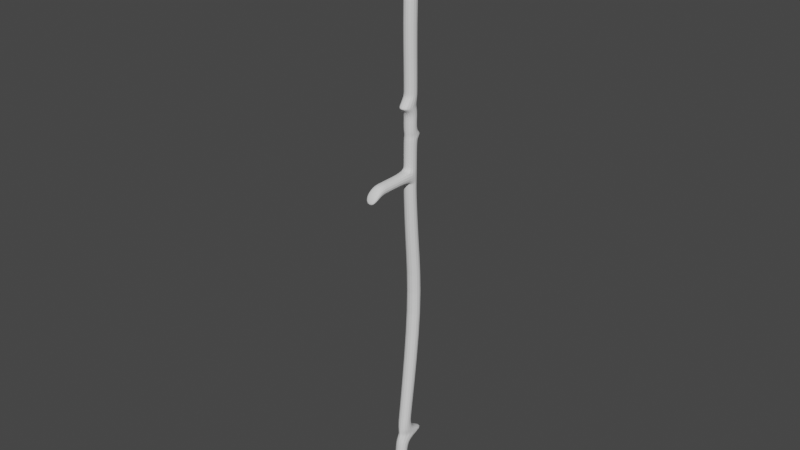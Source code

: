 # Source: fantasyScythe.blend  (saved by Blender 2.93.21; exported with 4.5.12 LTS)
import bpy
from mathutils import Matrix  # noqa: F401  (used for matrix-valued properties, if any)

bpy.ops.wm.read_factory_settings(use_empty=True)
scene = bpy.context.scene
scene.name = 'Scene'

# ---- collections
col_collection = bpy.data.collections.new('Collection'); scene.collection.children.link(col_collection)

# ---- world
world_world = bpy.data.worlds.new('World'); scene.world = world_world
world_world.use_nodes = True; world_world.node_tree.nodes.clear()
_N = world_world.node_tree.nodes; _L = world_world.node_tree.links
n0 = _N.new('ShaderNodeOutputWorld'); n0.name = 'World Output'; n0.location = (300, 300)
n1 = _N.new('ShaderNodeBackground'); n1.name = 'Background'; n1.location = (10, 300)
n1.inputs[0].default_value = (0.05088, 0.05088, 0.05088, 1.0)
_L.new(n1.outputs[0], n0.inputs[0])
n0.is_active_output = True
world_world.color = (0.05088, 0.05088, 0.05088)
world_world.use_sun_shadow = False
world_world.sun_shadow_jitter_overblur = 0.0

# ---- meshes
me_cube_001 = bpy.data.meshes.new('Cube.001')
me_cube_001.from_pydata([(-1.0, 0.614, 0.9997), (-1.0, 4.663, 1.0), (1.0, 0.614, 0.9997), (1.0, 4.663, 1.0), (-1.0, -2.116, -0.681), (-1.0, -0.1402, -0.6872), (1.0, -0.1402, -0.6872), (1.0, -2.116, -0.681), (-1.0, -1.0, 0.1493), (-1.0, -1.0, 0.1845), (-1.0, 1.0, 0.1845), (-1.0, 1.0, 0.1493), (1.0, 1.0, 0.1845), (1.0, 1.0, 0.1493), (1.0, -1.0, 0.1845), (1.0, -1.0, 0.1493), (-1.273, -8.851, 0.1211), (-1.273, -8.516, 0.1556), (0.727, -8.516, 0.1556), (0.727, -8.851, 0.1211), (-1.0, -1.0, 0.2698), (-1.0, -1.0, 0.3299), (-1.0, 0.9372, 0.3299), (-1.0, 1.0, 0.2698), (1.0, 0.9372, 0.3299), (1.0, 1.0, 0.2698), (1.0, -1.0, 0.3299), (1.0, -1.0, 0.2698), (-1.0, -1.0, 0.2906), (-1.0, 1.895, 0.2906), (1.0, 1.895, 0.2906), (1.0, -1.0, 0.2906), (-1.0, -1.0, 0.3521), (-1.0, 1.0, 0.3521), (1.0, 1.0, 0.3521), (1.0, -1.0, 0.3521), (-1.0, -2.276, 0.3769), (-1.0, 1.0, 0.3769), (1.0, 1.0, 0.3769), (1.0, -2.276, 0.3769), (-1.0, -1.0, 0.4059), (-1.0, 1.0, 0.4059), (1.0, 1.0, 0.4059), (1.0, -1.0, 0.4059), (-1.0, 0.4963, 0.9728), (-1.0, 3.294, 0.9679), (1.0, 3.294, 0.9679), (1.0, 0.4963, 0.9728), (-0.9841, 0.9841, 0.1448), (0.9841, 0.9841, 0.1448), (0.9841, -0.9841, 0.1448), (-0.9841, -0.9841, 0.1448), (-1.0, 1.0, 0.1919), (1.0, 1.0, 0.1919), (1.0, -1.0, 0.1919), (-1.0, -1.0, 0.1919), (-1.0, -7.353, 0.1845), (1.0, -7.353, 0.1845), (1.0, -7.353, 0.1493), (-1.0, -7.353, 0.1493), (1.0, -4.298, 0.1845), (1.0, -4.298, 0.1493), (-1.0, -4.298, 0.1845), (-1.0, -4.298, 0.1493), (-1.0, 1.0, 0.4682), (1.0, 1.0, 0.4682), (1.0, -1.0, 0.4682), (-1.0, -1.0, 0.4682), (-1.0, 1.0, 0.3676), (1.0, 1.0, 0.3676), (1.0, -1.442, 0.3676), (-1.0, -1.442, 0.3676), (-1.0, 1.0, 0.3842), (1.0, 1.0, 0.3842), (1.0, -1.956, 0.3842), (-1.0, -1.956, 0.3842), (-1.0, 1.0, 0.419), (1.0, 1.0, 0.419), (1.0, -1.0, 0.419), (-1.0, -1.0, 0.419), (-1.0, 1.291, 0.2802), (1.0, 1.291, 0.2802), (1.0, -1.0, 0.2802), (-1.0, -1.0, 0.2802), (-1.0, -1.0, 0.301), (-1.0, 1.055, 0.301), (1.0, 1.055, 0.301), (1.0, -1.0, 0.301), (-1.0, -1.0, 0.3198), (-1.0, 0.9372, 0.3198), (1.0, 0.9372, 0.3198), (1.0, -1.0, 0.3198), (1.0, -2.478, -0.7275), (-1.0, -2.478, -0.7275), (1.0, 3.302, -0.7455), (-1.0, 3.302, -0.7455), (1.0, -2.769, -0.7647), (-1.0, -2.769, -0.7647), (1.0, -0.7925, -0.7709), (-1.0, -0.7925, -0.7709), (1.306, -5.143, -0.958), (-1.0, -4.148, -0.9549), (1.306, -1.153, -0.9579), (-1.0, -2.148, -0.9549), (1.306, -1.689, -0.9433), (-1.611, -1.689, -0.9433), (-1.611, -4.607, -0.9434), (1.306, -4.607, -0.9434), (-1.0, 0.187, -0.7581), (-1.0, -2.648, -0.7493), (1.0, -2.648, -0.7493), (1.0, 0.187, -0.7581), (-1.0, 0.2336, -0.7095), (-1.0, -2.277, -0.7017), (1.0, -2.277, -0.7017), (1.0, 0.2336, -0.7095), (-1.0, 0.1104, -0.6551), (1.0, 0.1104, -0.6551), (1.0, -1.866, -0.6489), (-1.0, -1.866, -0.6489), (-1.195, -1.953, -0.9299), (1.195, -4.343, -0.9299), (1.195, -1.953, -0.9299), (-1.195, -4.343, -0.9299), (-1.0, -2.568, -0.7389), (1.0, 1.245, -0.7508), (-1.0, 1.245, -0.7508), (1.0, -2.568, -0.7389), (-1.0, 1.013, -0.7262), (1.0, -2.386, -0.7156), (-1.0, -2.386, -0.7156), (1.0, 1.013, -0.7262), (-1.009, -1.448, -0.8562), (1.009, -3.143, -0.8509), (1.009, -1.448, -0.8562), (-1.009, -3.143, -0.8509), (-1.0, 0.3767, 0.9455), (-1.0, 2.644, 0.9415), (1.0, 2.644, 0.9415), (1.0, 0.3767, 0.9455), (-1.0, 0.4667, 0.966), (-1.0, 3.159, 0.9613), (1.0, 3.159, 0.9613), (1.0, 0.4667, 0.966), (-1.0, 0.575, 0.9908), (-1.0, 3.796, 0.9851), (1.0, 3.796, 0.9851), (1.0, 0.575, 0.9908), (-1.0, 0.6043, 0.9975), (-1.0, 4.284, 0.991), (1.0, 4.284, 0.991), (1.0, 0.6043, 0.9975), (-1.0, -5.708, 0.1845), (-1.0, -5.708, 0.1493), (1.0, -5.708, 0.1845), (1.0, -5.708, 0.1493), (1.102, -1.657, -0.895), (-1.102, -3.507, -0.8892), (-1.102, -1.657, -0.895), (1.102, -3.507, -0.8892), (-1.004, -1.12, -0.8135), (1.004, -2.863, -0.8081), (1.004, -1.12, -0.8135), (-1.004, -2.863, -0.8081), (-0.9841, -0.9841, 0.1066), (-0.9841, 0.9841, 0.1066), (0.9841, 0.9841, 0.1066), (0.9841, -0.9841, 0.1066), (-1.184, 2.516, -0.2723), (1.184, 2.516, -0.2723), (1.184, 0.4805, -0.2723), (-1.184, 0.4805, -0.2723), (-1.064, -0.5576, -0.04534), (-1.064, 1.438, -0.04534), (1.064, 1.438, -0.04534), (1.064, -0.5576, -0.04534), (-1.0, 0.7852, 0.7473), (1.0, 0.7852, 0.7473), (1.0, -1.369, 0.7511), (-1.0, -1.369, 0.7511)], [], [(148, 0, 1, 149), (149, 1, 3, 150), (150, 3, 2, 151), (151, 2, 0, 148), (3, 1, 0, 2), (50, 15, 8, 51), (57, 56, 17, 18), (49, 13, 15, 50), (13, 12, 14, 15), (48, 11, 13, 49), (11, 10, 12, 13), (51, 8, 11, 48), (8, 9, 10, 11), (19, 18, 17, 16), (58, 57, 18, 19), (56, 59, 16, 17), (59, 58, 19, 16), (54, 27, 20, 55), (91, 26, 21, 88), (53, 25, 27, 54), (90, 24, 26, 91), (52, 23, 25, 53), (89, 22, 24, 90), (55, 20, 23, 52), (88, 21, 22, 89), (83, 28, 29, 80), (80, 29, 30, 81), (81, 30, 31, 82), (82, 31, 28, 83), (26, 35, 32, 21), (24, 34, 35, 26), (22, 33, 34, 24), (21, 32, 33, 22), (70, 39, 36, 71), (69, 38, 39, 70), (68, 37, 38, 69), (71, 36, 37, 68), (74, 43, 40, 75), (73, 42, 43, 74), (72, 41, 42, 73), (75, 40, 41, 72), (143, 47, 44, 140), (142, 46, 47, 143), (141, 45, 46, 142), (140, 44, 45, 141), (164, 51, 48, 165), (165, 48, 49, 166), (166, 49, 50, 167), (167, 50, 51, 164), (9, 55, 52, 10), (10, 52, 53, 12), (12, 53, 54, 14), (14, 54, 55, 9), (153, 155, 58, 59), (152, 153, 59, 56), (155, 154, 57, 58), (154, 152, 56, 57), (14, 9, 62, 60), (15, 14, 60, 61), (9, 8, 63, 62), (8, 15, 61, 63), (79, 67, 64, 76), (76, 64, 65, 77), (77, 65, 66, 78), (78, 66, 67, 79), (32, 71, 68, 33), (33, 68, 69, 34), (34, 69, 70, 35), (35, 70, 71, 32), (36, 75, 72, 37), (37, 72, 73, 38), (38, 73, 74, 39), (39, 74, 75, 36), (43, 78, 79, 40), (42, 77, 78, 43), (41, 76, 77, 42), (40, 79, 76, 41), (27, 82, 83, 20), (25, 81, 82, 27), (23, 80, 81, 25), (20, 83, 80, 23), (28, 84, 85, 29), (29, 85, 86, 30), (30, 86, 87, 31), (31, 87, 84, 28), (84, 88, 89, 85), (85, 89, 90, 86), (86, 90, 91, 87), (87, 91, 88, 84), (130, 128, 95, 93), (109, 108, 99, 97), (131, 129, 92, 94), (128, 131, 94, 95), (129, 130, 93, 92), (105, 104, 102, 103), (111, 110, 96, 98), (108, 111, 98, 99), (110, 109, 97, 96), (100, 101, 103, 102), (107, 106, 101, 100), (106, 105, 103, 101), (104, 107, 100, 102), (122, 121, 107, 104), (123, 120, 105, 106), (121, 123, 106, 107), (120, 122, 104, 105), (127, 124, 109, 110), (126, 125, 111, 108), (125, 127, 110, 111), (124, 126, 108, 109), (7, 4, 113, 114), (5, 6, 115, 112), (6, 7, 114, 115), (4, 5, 112, 113), (7, 118, 119, 4), (6, 117, 118, 7), (5, 116, 117, 6), (4, 119, 116, 5), (158, 156, 122, 120), (159, 157, 123, 121), (157, 158, 120, 123), (156, 159, 121, 122), (93, 95, 126, 124), (94, 92, 127, 125), (95, 94, 125, 126), (92, 93, 124, 127), (114, 113, 130, 129), (112, 115, 131, 128), (115, 114, 129, 131), (113, 112, 128, 130), (162, 161, 133, 134), (163, 160, 132, 135), (161, 163, 135, 133), (160, 162, 134, 132), (179, 136, 137, 176), (176, 137, 138, 177), (177, 138, 139, 178), (178, 139, 136, 179), (136, 140, 141, 137), (137, 141, 142, 138), (138, 142, 143, 139), (139, 143, 140, 136), (47, 147, 144, 44), (46, 146, 147, 47), (45, 145, 146, 46), (44, 144, 145, 45), (147, 151, 148, 144), (146, 150, 151, 147), (145, 149, 150, 146), (144, 148, 149, 145), (60, 62, 152, 154), (61, 60, 154, 155), (62, 63, 153, 152), (63, 61, 155, 153), (134, 133, 159, 156), (135, 132, 158, 157), (133, 135, 157, 159), (132, 134, 156, 158), (99, 98, 162, 160), (96, 97, 163, 161), (97, 99, 160, 163), (98, 96, 161, 162), (175, 167, 164, 172), (174, 166, 167, 175), (173, 165, 166, 174), (172, 164, 165, 173), (119, 171, 168, 116), (116, 168, 169, 117), (117, 169, 170, 118), (118, 170, 171, 119), (171, 172, 173, 168), (168, 173, 174, 169), (169, 174, 175, 170), (170, 175, 172, 171), (66, 178, 179, 67), (65, 177, 178, 66), (64, 176, 177, 65), (67, 179, 176, 64)])
_uv = me_cube_001.uv_layers.new(name='UVMap')
_uv.uv.foreach_set('vector', [0.6249, 0.0, 0.625, 0.0, 0.625, 0.25, 0.6249, 0.25, 0.6249, 0.25, 0.625, 0.25, 0.625, 0.5, 0.6249, 0.5, 0.6249, 0.5, 0.625, 0.5, 0.625, 0.75, 0.6249, 0.75, 0.6249, 0.75, 0.625, 0.75, 0.625, 1.0, 0.6249, 1.0, 0.625, 0.5, 0.875, 0.5, 0.875, 0.75, 0.625, 0.75, 0.5586, 0.75, 0.5589, 0.75, 0.5589, 1.0, 0.5586, 1.0, 0.5627, 0.75, 0.5627, 1.0, 0.5627, 1.0, 0.5627, 0.75, 0.5586, 0.5, 0.5589, 0.5, 0.5589, 0.75, 0.5586, 0.75, 0.5589, 0.5, 0.5627, 0.5, 0.5627, 0.75, 0.5589, 0.75, 0.5586, 0.25, 0.5589, 0.25, 0.5589, 0.5, 0.5586, 0.5, 0.5589, 0.25, 0.5627, 0.25, 0.5627, 0.5, 0.5589, 0.5, 0.5586, 0.0, 0.5589, 0.0, 0.5589, 0.25, 0.5586, 0.25, 0.5589, 0.0, 0.5627, 0.0, 0.5627, 0.25, 0.5589, 0.25, 0.5589, 0.75, 0.5627, 0.75, 0.5627, 1.0, 0.5589, 1.0, 0.5589, 0.75, 0.5627, 0.75, 0.5627, 0.75, 0.5589, 0.75, 0.5627, 0.0, 0.5589, 0.0, 0.5589, 0.0, 0.5627, 0.0, 0.5589, 1.0, 0.5589, 0.75, 0.5589, 0.75, 0.5589, 1.0, 0.5653, 0.75, 0.5923, 0.75, 0.5923, 1.0, 0.5653, 1.0, 0.5949, 0.75, 0.5954, 0.75, 0.5954, 1.0, 0.5949, 1.0, 0.5653, 0.5, 0.5923, 0.5, 0.5923, 0.75, 0.5653, 0.75, 0.5949, 0.5, 0.5954, 0.5, 0.5954, 0.75, 0.5949, 0.75, 0.5653, 0.25, 0.5923, 0.25, 0.5923, 0.5, 0.5653, 0.5, 0.5949, 0.25, 0.5954, 0.25, 0.5954, 0.5, 0.5949, 0.5, 0.5653, 0.0, 0.5923, 0.0, 0.5923, 0.25, 0.5653, 0.25, 0.5949, 0.0, 0.5954, 0.0, 0.5954, 0.25, 0.5949, 0.25, 0.5931, 0.0, 0.5939, 0.0, 0.5939, 0.25, 0.5931, 0.25, 0.5931, 0.25, 0.5939, 0.25, 0.5939, 0.5, 0.5931, 0.5, 0.5931, 0.5, 0.5939, 0.5, 0.5939, 0.75, 0.5931, 0.75, 0.5931, 0.75, 0.5939, 0.75, 0.5939, 1.0, 0.5931, 1.0, 0.5954, 0.75, 0.6102, 0.75, 0.6102, 1.0, 0.5954, 1.0, 0.5954, 0.5, 0.6102, 0.5, 0.6102, 0.75, 0.5954, 0.75, 0.5954, 0.25, 0.6102, 0.25, 0.6102, 0.5, 0.5954, 0.5, 0.5954, 0.0, 0.6102, 0.0, 0.6102, 0.25, 0.5954, 0.25, 0.6106, 0.75, 0.6108, 0.75, 0.6108, 1.0, 0.6106, 1.0, 0.6106, 0.5, 0.6108, 0.5, 0.6108, 0.75, 0.6106, 0.75, 0.6106, 0.25, 0.6108, 0.25, 0.6108, 0.5, 0.6106, 0.5, 0.6106, 0.0, 0.6108, 0.0, 0.6108, 0.25, 0.6106, 0.25, 0.611, 0.75, 0.6115, 0.75, 0.6115, 1.0, 0.611, 1.0, 0.611, 0.5, 0.6115, 0.5, 0.6115, 0.75, 0.611, 0.75, 0.611, 0.25, 0.6115, 0.25, 0.6115, 0.5, 0.611, 0.5, 0.611, 0.0, 0.6115, 0.0, 0.6115, 0.25, 0.611, 0.25, 0.6242, 0.75, 0.6246, 0.75, 0.6246, 1.0, 0.6242, 1.0, 0.6242, 0.5, 0.6246, 0.5, 0.6246, 0.75, 0.6242, 0.75, 0.6242, 0.25, 0.6246, 0.25, 0.6246, 0.5, 0.6242, 0.5, 0.6242, 0.0, 0.6246, 0.0, 0.6246, 0.25, 0.6242, 0.25, 0.556, 0.0, 0.5586, 0.0, 0.5586, 0.25, 0.556, 0.25, 0.556, 0.25, 0.5586, 0.25, 0.5586, 0.5, 0.556, 0.5, 0.556, 0.5, 0.5586, 0.5, 0.5586, 0.75, 0.556, 0.75, 0.556, 0.75, 0.5586, 0.75, 0.5586, 1.0, 0.556, 1.0, 0.5627, 0.0, 0.5653, 0.0, 0.5653, 0.25, 0.5627, 0.25, 0.5627, 0.25, 0.5653, 0.25, 0.5653, 0.5, 0.5627, 0.5, 0.5627, 0.5, 0.5653, 0.5, 0.5653, 0.75, 0.5627, 0.75, 0.5627, 0.75, 0.5653, 0.75, 0.5653, 1.0, 0.5627, 1.0, 0.5589, 1.0, 0.5589, 0.75, 0.5589, 0.75, 0.5589, 1.0, 0.5627, 0.0, 0.5589, 0.0, 0.5589, 0.0, 0.5627, 0.0, 0.5589, 0.75, 0.5627, 0.75, 0.5627, 0.75, 0.5589, 0.75, 0.5627, 0.75, 0.5627, 1.0, 0.5627, 1.0, 0.5627, 0.75, 0.5627, 0.75, 0.5627, 1.0, 0.5627, 1.0, 0.5627, 0.75, 0.5589, 0.75, 0.5627, 0.75, 0.5627, 0.75, 0.5589, 0.75, 0.5627, 0.0, 0.5589, 0.0, 0.5589, 0.0, 0.5627, 0.0, 0.5589, 1.0, 0.5589, 0.75, 0.5589, 0.75, 0.5589, 1.0, 0.6117, 0.0, 0.6129, 0.0, 0.6129, 0.25, 0.6117, 0.25, 0.6117, 0.25, 0.6129, 0.25, 0.6129, 0.5, 0.6117, 0.5, 0.6117, 0.5, 0.6129, 0.5, 0.6129, 0.75, 0.6117, 0.75, 0.6117, 0.75, 0.6129, 0.75, 0.6129, 1.0, 0.6117, 1.0, 0.6102, 0.0, 0.6106, 0.0, 0.6106, 0.25, 0.6102, 0.25, 0.6102, 0.25, 0.6106, 0.25, 0.6106, 0.5, 0.6102, 0.5, 0.6102, 0.5, 0.6106, 0.5, 0.6106, 0.75, 0.6102, 0.75, 0.6102, 0.75, 0.6106, 0.75, 0.6106, 1.0, 0.6102, 1.0, 0.6108, 0.0, 0.611, 0.0, 0.611, 0.25, 0.6108, 0.25, 0.6108, 0.25, 0.611, 0.25, 0.611, 0.5, 0.6108, 0.5, 0.6108, 0.5, 0.611, 0.5, 0.611, 0.75, 0.6108, 0.75, 0.6108, 0.75, 0.611, 0.75, 0.611, 1.0, 0.6108, 1.0, 0.6115, 0.75, 0.6117, 0.75, 0.6117, 1.0, 0.6115, 1.0, 0.6115, 0.5, 0.6117, 0.5, 0.6117, 0.75, 0.6115, 0.75, 0.6115, 0.25, 0.6117, 0.25, 0.6117, 0.5, 0.6115, 0.5, 0.6115, 0.0, 0.6117, 0.0, 0.6117, 0.25, 0.6115, 0.25, 0.5923, 0.75, 0.5931, 0.75, 0.5931, 1.0, 0.5923, 1.0, 0.5923, 0.5, 0.5931, 0.5, 0.5931, 0.75, 0.5923, 0.75, 0.5923, 0.25, 0.5931, 0.25, 0.5931, 0.5, 0.5923, 0.5, 0.5923, 0.0, 0.5931, 0.0, 0.5931, 0.25, 0.5923, 0.25, 0.5939, 0.0, 0.5947, 0.0, 0.5947, 0.25, 0.5939, 0.25, 0.5939, 0.25, 0.5947, 0.25, 0.5947, 0.5, 0.5939, 0.5, 0.5939, 0.5, 0.5947, 0.5, 0.5947, 0.75, 0.5939, 0.75, 0.5939, 0.75, 0.5947, 0.75, 0.5947, 1.0, 0.5939, 1.0, 0.5947, 0.0, 0.5949, 0.0, 0.5949, 0.25, 0.5947, 0.25, 0.5947, 0.25, 0.5949, 0.25, 0.5949, 0.5, 0.5947, 0.5, 0.5947, 0.5, 0.5949, 0.5, 0.5949, 0.75, 0.5947, 0.75, 0.5947, 0.75, 0.5949, 0.75, 0.5949, 1.0, 0.5947, 1.0, 0.4966, 0.0, 0.4966, 0.25, 0.4966, 0.25, 0.4966, 0.0, 0.4966, 0.0, 0.4966, 0.25, 0.4966, 0.25, 0.4966, 0.0, 0.4966, 0.5, 0.4966, 0.75, 0.4966, 0.75, 0.4966, 0.5, 0.4966, 0.25, 0.4966, 0.5, 0.4966, 0.5, 0.4966, 0.25, 0.4966, 0.75, 0.4966, 1.0, 0.4966, 1.0, 0.4966, 0.75, 0.4966, 0.25, 0.4966, 0.5, 0.4966, 0.5, 0.4966, 0.25, 0.4966, 0.5, 0.4966, 0.75, 0.4966, 0.75, 0.4966, 0.5, 0.4966, 0.25, 0.4966, 0.5, 0.4966, 0.5, 0.4966, 0.25, 0.4966, 0.75, 0.4966, 1.0, 0.4966, 1.0, 0.4966, 0.75, 0.4966, 0.75, 0.4966, 0.0, 0.4966, 0.25, 0.4966, 0.5, 0.4966, 0.75, 0.4966, 1.0, 0.4966, 1.0, 0.4966, 0.75, 0.4966, 0.0, 0.4966, 0.25, 0.4966, 0.25, 0.4966, 0.0, 0.4966, 0.5, 0.4966, 0.75, 0.4966, 0.75, 0.4966, 0.5, 0.4966, 0.5, 0.4966, 0.75, 0.4966, 0.75, 0.4966, 0.5, 0.4966, 0.0, 0.4966, 0.25, 0.4966, 0.25, 0.4966, 0.0, 0.4966, 0.75, 0.4966, 1.0, 0.4966, 1.0, 0.4966, 0.75, 0.4966, 0.25, 0.4966, 0.5, 0.4966, 0.5, 0.4966, 0.25, 0.4966, 0.75, 0.4966, 1.0, 0.4966, 1.0, 0.4966, 0.75, 0.4966, 0.25, 0.4966, 0.5, 0.4966, 0.5, 0.4966, 0.25, 0.4966, 0.5, 0.4966, 0.75, 0.4966, 0.75, 0.4966, 0.5, 0.4966, 0.0, 0.4966, 0.25, 0.4966, 0.25, 0.4966, 0.0, 0.4966, 0.75, 0.4966, 1.0, 0.4966, 1.0, 0.4966, 0.75, 0.4966, 0.25, 0.4966, 0.5, 0.4966, 0.5, 0.4966, 0.25, 0.4966, 0.5, 0.4966, 0.75, 0.4966, 0.75, 0.4966, 0.5, 0.4966, 0.0, 0.4966, 0.25, 0.4966, 0.25, 0.4966, 0.0, 0.4966, 0.75, 0.5139, 0.75, 0.5139, 1.0, 0.4966, 1.0, 0.4966, 0.5, 0.5139, 0.5, 0.5139, 0.75, 0.4966, 0.75, 0.4966, 0.25, 0.5139, 0.25, 0.5139, 0.5, 0.4966, 0.5, 0.4966, 0.0, 0.5139, 0.0, 0.5139, 0.25, 0.4966, 0.25, 0.4966, 0.25, 0.4966, 0.5, 0.4966, 0.5, 0.4966, 0.25, 0.4966, 0.75, 0.4966, 1.0, 0.4966, 1.0, 0.4966, 0.75, 0.4966, 0.0, 0.4966, 0.25, 0.4966, 0.25, 0.4966, 0.0, 0.4966, 0.5, 0.4966, 0.75, 0.4966, 0.75, 0.4966, 0.5, 0.4966, 0.0, 0.4966, 0.25, 0.4966, 0.25, 0.4966, 0.0, 0.4966, 0.5, 0.4966, 0.75, 0.4966, 0.75, 0.4966, 0.5, 0.4966, 0.25, 0.4966, 0.5, 0.4966, 0.5, 0.4966, 0.25, 0.4966, 0.75, 0.4966, 1.0, 0.4966, 1.0, 0.4966, 0.75, 0.4966, 0.75, 0.4966, 1.0, 0.4966, 1.0, 0.4966, 0.75, 0.4966, 0.25, 0.4966, 0.5, 0.4966, 0.5, 0.4966, 0.25, 0.4966, 0.5, 0.4966, 0.75, 0.4966, 0.75, 0.4966, 0.5, 0.4966, 0.0, 0.4966, 0.25, 0.4966, 0.25, 0.4966, 0.0, 0.4966, 0.5, 0.4966, 0.75, 0.4966, 0.75, 0.4966, 0.5, 0.4966, 0.0, 0.4966, 0.25, 0.4966, 0.25, 0.4966, 0.0, 0.4966, 0.75, 0.4966, 1.0, 0.4966, 1.0, 0.4966, 0.75, 0.4966, 0.25, 0.4966, 0.5, 0.4966, 0.5, 0.4966, 0.25, 0.6192, 0.0, 0.6237, 0.0, 0.6237, 0.25, 0.6192, 0.25, 0.6192, 0.25, 0.6237, 0.25, 0.6237, 0.5, 0.6192, 0.5, 0.6192, 0.5, 0.6237, 0.5, 0.6237, 0.75, 0.6192, 0.75, 0.6192, 0.75, 0.6237, 0.75, 0.6237, 1.0, 0.6192, 1.0, 0.6237, 0.0, 0.6242, 0.0, 0.6242, 0.25, 0.6237, 0.25, 0.6237, 0.25, 0.6242, 0.25, 0.6242, 0.5, 0.6237, 0.5, 0.6237, 0.5, 0.6242, 0.5, 0.6242, 0.75, 0.6237, 0.75, 0.6237, 0.75, 0.6242, 0.75, 0.6242, 1.0, 0.6237, 1.0, 0.6246, 0.75, 0.6248, 0.75, 0.6248, 1.0, 0.6246, 1.0, 0.6246, 0.5, 0.6248, 0.5, 0.6248, 0.75, 0.6246, 0.75, 0.6246, 0.25, 0.6248, 0.25, 0.6248, 0.5, 0.6246, 0.5, 0.6246, 0.0, 0.6248, 0.0, 0.6248, 0.25, 0.6246, 0.25, 0.6248, 0.75, 0.6249, 0.75, 0.6249, 1.0, 0.6248, 1.0, 0.6248, 0.5, 0.6249, 0.5, 0.6249, 0.75, 0.6248, 0.75, 0.6248, 0.25, 0.6249, 0.25, 0.6249, 0.5, 0.6248, 0.5, 0.6248, 0.0, 0.6249, 0.0, 0.6249, 0.25, 0.6248, 0.25, 0.5627, 0.75, 0.5627, 1.0, 0.5627, 1.0, 0.5627, 0.75, 0.5589, 0.75, 0.5627, 0.75, 0.5627, 0.75, 0.5589, 0.75, 0.5627, 0.0, 0.5589, 0.0, 0.5589, 0.0, 0.5627, 0.0, 0.5589, 1.0, 0.5589, 0.75, 0.5589, 0.75, 0.5589, 1.0, 0.4966, 0.5, 0.4966, 0.75, 0.4966, 0.75, 0.4966, 0.5, 0.4966, 0.0, 0.4966, 0.25, 0.4966, 0.25, 0.4966, 0.0, 0.4966, 0.75, 0.4966, 1.0, 0.4966, 1.0, 0.4966, 0.75, 0.4966, 0.25, 0.4966, 0.5, 0.4966, 0.5, 0.4966, 0.25, 0.4966, 0.25, 0.4966, 0.5, 0.4966, 0.5, 0.4966, 0.25, 0.4966, 0.75, 0.4966, 1.0, 0.4966, 1.0, 0.4966, 0.75, 0.4966, 0.0, 0.4966, 0.25, 0.4966, 0.25, 0.4966, 0.0, 0.4966, 0.5, 0.4966, 0.75, 0.4966, 0.75, 0.4966, 0.5, 0.5475, 0.75, 0.556, 0.75, 0.556, 1.0, 0.5475, 1.0, 0.5475, 0.5, 0.556, 0.5, 0.556, 0.75, 0.5475, 0.75, 0.5475, 0.25, 0.556, 0.25, 0.556, 0.5, 0.5475, 0.5, 0.5475, -1.483e-08, 0.556, 0.0, 0.556, 0.25, 0.5475, 0.25, 0.5139, 0.0, 0.5349, -3.698e-08, 0.5349, 0.25, 0.5139, 0.25, 0.5139, 0.25, 0.5349, 0.25, 0.5349, 0.5, 0.5139, 0.5, 0.5139, 0.5, 0.5349, 0.5, 0.5349, 0.75, 0.5139, 0.75, 0.5139, 0.75, 0.5349, 0.75, 0.5349, 1.0, 0.5139, 1.0, 0.5349, -3.698e-08, 0.5475, -1.483e-08, 0.5475, 0.25, 0.5349, 0.25, 0.5349, 0.25, 0.5475, 0.25, 0.5475, 0.5, 0.5349, 0.5, 0.5349, 0.5, 0.5475, 0.5, 0.5475, 0.75, 0.5349, 0.75, 0.5349, 0.75, 0.5475, 0.75, 0.5475, 1.0, 0.5349, 1.0, 0.6129, 0.75, 0.6192, 0.75, 0.6192, 1.0, 0.6129, 1.0, 0.6129, 0.5, 0.6192, 0.5, 0.6192, 0.75, 0.6129, 0.75, 0.6129, 0.25, 0.6192, 0.25, 0.6192, 0.5, 0.6129, 0.5, 0.6129, 0.0, 0.6192, 0.0, 0.6192, 0.25, 0.6129, 0.25])
me_cube_001.use_remesh_fix_poles = True
me_cube_001.use_remesh_preserve_attributes = False
me_cube_001.update()

# ---- objects
ob_stick = bpy.data.objects.new('Stick', me_cube_001)

# ---- transforms, parenting, visibility, modifiers, constraints
ob_stick.location = (0.0, 0.0, 0.0)
ob_stick.scale = (0.1, 0.1, 5.0)
_m = ob_stick.modifiers.new('Subdivision', 'SUBSURF')
_m.levels = 3

# ---- collection membership
col_collection.objects.link(ob_stick)

# ---- scene / render settings (as saved in the file)
scene.frame_start = 1; scene.frame_end = 250; scene.frame_set(0)
scene.render.engine = 'BLENDER_EEVEE_NEXT'
scene.cycles.use_denoising = False
scene.cycles.samples = 128
scene.cycles.sampling_pattern = 'TABULATED_SOBOL'
scene.cycles.use_adaptive_sampling = False
scene.cycles.use_light_tree = False
scene.view_settings.view_transform = 'Filmic'
bpy.context.view_layer.update()

# ---- added for rendering (the .blend has no active camera and no usable light): camera, sun
cam_auto = bpy.data.cameras.new('AutoCamera')
cam_auto.lens = 50.0
cam_auto.sensor_width = 36.0
cam_auto.clip_end = 1000.0
ob_auto_camera = bpy.data.objects.new('AutoCamera', cam_auto)
scene.collection.objects.link(ob_auto_camera)
ob_auto_camera.location = (9.13227, -11.1865, 7.42309)
ob_auto_camera.rotation_euler = (1.09748, -7.21219e-08, 0.694738)
scene.camera = ob_auto_camera
light_auto_sun = bpy.data.lights.new('AutoSun', 'SUN')
light_auto_sun.energy = 3.0
light_auto_sun.angle = 0.0523599
ob_auto_sun = bpy.data.objects.new('AutoSun', light_auto_sun)
scene.collection.objects.link(ob_auto_sun)
ob_auto_sun.rotation_euler = (0.872665, 0.174533, 0.523599)
bpy.context.view_layer.update()
